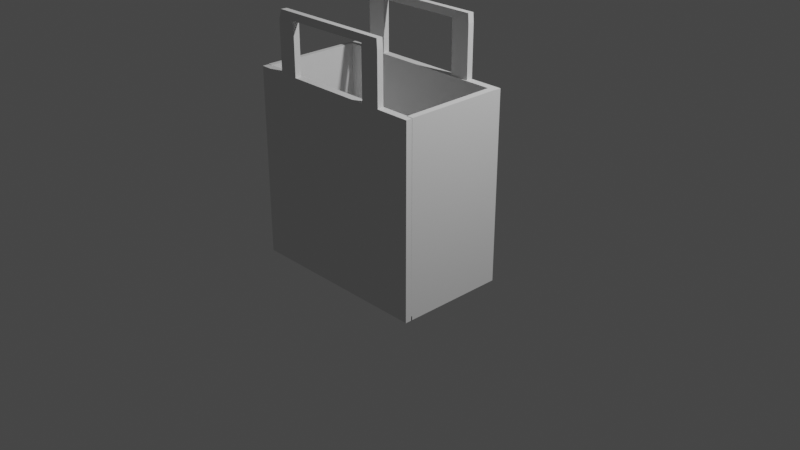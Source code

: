 # Source: bag.blend  (saved by Blender 2.80.75; exported with 4.5.12 LTS)
import bpy
from mathutils import Matrix  # noqa: F401  (used for matrix-valued properties, if any)

bpy.ops.wm.read_factory_settings(use_empty=True)
scene = bpy.context.scene
scene.name = 'Scene'

# ---- collections
col_collection = bpy.data.collections.new('Collection'); scene.collection.children.link(col_collection)

# ---- world
world_world = bpy.data.worlds.new('World'); scene.world = world_world
world_world.use_nodes = True; world_world.node_tree.nodes.clear()
_N = world_world.node_tree.nodes; _L = world_world.node_tree.links
n0 = _N.new('ShaderNodeOutputWorld'); n0.name = 'World Output'; n0.location = (300, 300)
n1 = _N.new('ShaderNodeBackground'); n1.name = 'Background'; n1.location = (10, 300)
n1.inputs[0].default_value = (0.05088, 0.05088, 0.05088, 1.0)
_L.new(n1.outputs[0], n0.inputs[0])
n0.is_active_output = True
world_world.color = (0.05088, 0.05088, 0.05088)
world_world.use_sun_shadow = False
world_world.sun_shadow_jitter_overblur = 0.0

# ---- cameras
cam_camera = bpy.data.cameras.new('Camera')
cam_camera.clip_end = 100.0
cam_camera.ortho_scale = 7.314

# ---- lights
light_light = bpy.data.lights.new('Light', 'POINT')
light_light.transmission_factor = 0.0
light_light.energy = 1000.0
light_light.shadow_soft_size = 0.1
light_light.shadow_maximum_resolution = 0.006
light_light.use_absolute_resolution = True

# ---- meshes
me_cube_002 = bpy.data.meshes.new('Cube.002')
me_cube_002.from_pydata([(-1.0, -1.0, -1.0), (-1.0, -1.0, 1.0), (-1.0, 1.0, -1.0), (-1.0, 1.0, 1.0), (1.0, -1.0, -1.0), (1.0, -1.0, 1.0), (1.0, 1.0, -1.0), (1.0, 1.0, 1.0), (-1.0, 26.87, -1.0), (-1.0, 26.87, 1.0), (-1.0, 28.87, -1.0), (-1.0, 28.87, 1.0), (1.0, 26.87, -1.0), (1.0, 26.87, 1.0), (1.0, 28.87, -1.0), (1.0, 28.87, 1.0), (1.0, 26.87, -0.9565), (-1.0, 26.87, -0.9544), (1.0, 0.6959, -0.9565), (1.0, 0.6959, -1.0), (-1.0, 0.6959, -1.0), (-1.0, 0.6959, -0.9544), (-0.9551, 26.87, -0.9544), (-0.9462, 0.6959, -0.9544), (-0.9979, 26.87, 1.005), (-0.9979, 0.6959, 1.005), (-0.953, 26.87, 1.004), (-0.9441, 0.6959, 1.004), (0.9243, 26.87, -0.9564), (0.934, 0.6959, -0.9564), (0.9264, 26.87, 1.004), (1.002, 26.87, 1.004), (0.9361, 0.6959, 1.004), (1.002, 0.6959, 1.004), (-0.7018, 27.29, 0.7915), (-0.7018, 27.29, 1.536), (-0.7018, 28.97, 0.7915), (-0.7018, 28.97, 1.536), (-0.4982, 27.29, 0.7915), (-0.4982, 27.29, 1.536), (-0.4982, 28.97, 0.7915), (-0.4982, 28.97, 1.536), (0.436, 27.29, 0.7915), (0.436, 27.29, 1.536), (0.436, 28.97, 0.7915), (0.436, 28.97, 1.536), (0.6396, 27.29, 0.7915), (0.6396, 27.29, 1.536), (0.6396, 28.97, 0.7915), (0.6396, 28.97, 1.536), (0.4435, 27.25, 1.556), (0.4438, 28.93, 1.553), (0.632, 29.0, 1.631), (0.6317, 27.32, 1.634), (-0.4924, 27.07, 1.548), (-0.4921, 28.94, 1.536), (-0.6624, 28.82, 1.623), (-0.6628, 27.14, 1.626), (-0.5082, 26.96, 1.527), (-0.5041, 28.6, 1.54), (-0.7016, 29.03, 1.537), (-0.6952, 27.26, 1.535), (-0.7018, -0.9961, 0.7915), (-0.7018, -0.9961, 1.536), (-0.7018, 0.6831, 0.7915), (-0.7018, 0.6831, 1.536), (-0.4982, -0.9961, 0.7915), (-0.4982, -0.9961, 1.536), (-0.4982, 0.6831, 0.7915), (-0.4982, 0.6831, 1.536), (0.436, -0.9961, 0.7915), (0.436, -0.9961, 1.536), (0.436, 0.6831, 0.7915), (0.436, 0.6831, 1.536), (0.6396, -0.9961, 0.7915), (0.6396, -0.9961, 1.536), (0.6396, 0.6831, 0.7915), (0.6396, 0.6831, 1.536), (0.4435, -1.028, 1.556), (0.4438, 0.6491, 1.553), (0.632, 0.7154, 1.631), (0.6317, -0.9621, 1.634), (-0.4924, -1.207, 1.548), (-0.4921, 0.6561, 1.536), (-0.6624, 0.5364, 1.623), (-0.6628, -1.141, 1.626), (-0.5082, -1.321, 1.527), (-0.5041, 0.3226, 1.54), (-0.7016, 0.7496, 1.537), (-0.6952, -1.023, 1.535)], [], [(0, 1, 3, 2), (2, 3, 7, 6), (6, 7, 5, 4), (4, 5, 1, 0), (2, 6, 4, 0), (7, 3, 1, 5), (8, 17, 9, 11, 10), (10, 11, 15, 14), (14, 15, 13, 16, 12), (12, 16, 18, 19), (10, 14, 12, 8), (15, 11, 9, 13), (19, 18, 29, 23, 21, 20), (17, 22, 28, 16, 13, 9), (29, 18, 33, 32), (8, 12, 19, 20), (17, 8, 20, 21), (27, 26, 24, 25), (23, 22, 26, 27), (22, 17, 24, 26), (17, 21, 25, 24), (21, 23, 27, 25), (31, 30, 32, 33), (29, 28, 22, 23), (16, 28, 30, 31), (28, 29, 32, 30), (18, 16, 31, 33), (34, 35, 37, 36), (36, 37, 41, 40), (40, 41, 39, 38), (38, 39, 35, 34), (36, 40, 38, 34), (41, 37, 35, 39), (42, 43, 45, 44), (44, 45, 49, 48), (48, 49, 47, 46), (46, 47, 43, 42), (44, 48, 46, 42), (47, 49, 52, 53), (50, 53, 57, 54), (45, 43, 50, 51), (43, 47, 53, 50), (49, 45, 51, 52), (54, 57, 61, 58), (52, 51, 55, 56), (53, 52, 56, 57), (51, 50, 54, 55), (60, 59, 58, 61), (56, 55, 59, 60), (57, 56, 60, 61), (55, 54, 58, 59), (62, 63, 65, 64), (64, 65, 69, 68), (68, 69, 67, 66), (66, 67, 63, 62), (64, 68, 66, 62), (69, 65, 63, 67), (70, 71, 73, 72), (72, 73, 77, 76), (76, 77, 75, 74), (74, 75, 71, 70), (72, 76, 74, 70), (75, 77, 80, 81), (78, 81, 85, 82), (73, 71, 78, 79), (71, 75, 81, 78), (77, 73, 79, 80), (82, 85, 89, 86), (80, 79, 83, 84), (81, 80, 84, 85), (79, 78, 82, 83), (88, 87, 86, 89), (84, 83, 87, 88), (85, 84, 88, 89), (83, 82, 86, 87)])
_uv = me_cube_002.uv_layers.new(name='UVMap')
_uv.uv.foreach_set('vector', [0.375, 0.0, 0.625, 0.0, 0.625, 0.25, 0.375, 0.25, 0.375, 0.25, 0.625, 0.25, 0.625, 0.5, 0.375, 0.5, 0.375, 0.5, 0.625, 0.5, 0.625, 0.75, 0.375, 0.75, 0.375, 0.75, 0.625, 0.75, 0.625, 1.0, 0.375, 1.0, 0.125, 0.5, 0.375, 0.5, 0.375, 0.75, 0.125, 0.75, 0.625, 0.5, 0.875, 0.5, 0.875, 0.75, 0.625, 0.75, 0.375, 0.0, 0.3807, 0.0, 0.625, 0.0, 0.625, 0.25, 0.375, 0.25, 0.375, 0.25, 0.625, 0.25, 0.625, 0.5, 0.375, 0.5, 0.375, 0.5, 0.625, 0.5, 0.625, 0.75, 0.3804, 0.75, 0.375, 0.75, 0.375, 0.75, 0.3804, 0.75, 0.3804, 0.75, 0.375, 0.75, 0.125, 0.5, 0.375, 0.5, 0.375, 0.75, 0.125, 0.75, 0.625, 0.5, 0.875, 0.5, 0.875, 0.75, 0.625, 0.75, 0.375, 0.75, 0.3804, 0.75, 0.3804, 0.7583, 0.3807, 0.9933, 0.3807, 1.0, 0.375, 1.0, 0.3807, 1.0, 0.3807, 0.9944, 0.3804, 0.7595, 0.3804, 0.75, 0.625, 0.75, 0.625, 1.0, 0.3804, 0.7583, 0.3804, 0.75, 0.3804, 0.75, 0.3804, 0.7583, 0.125, 0.75, 0.375, 0.75, 0.375, 0.75, 0.125, 0.75, 0.3807, 0.0, 0.375, 0.0, 0.375, 0.0, 0.3807, 0.0, 0.3807, 0.9933, 0.3807, 0.9944, 0.3807, 1.0, 0.3807, 1.0, 0.3807, 0.9933, 0.3807, 0.9944, 0.3807, 0.9944, 0.3807, 0.9933, 0.3807, 0.9944, 0.3807, 1.0, 0.3807, 1.0, 0.3807, 0.9944, 0.3807, 0.0, 0.3807, 0.0, 0.3807, 0.0, 0.3807, 0.0, 0.3807, 1.0, 0.3807, 0.9933, 0.3807, 0.9933, 0.3807, 1.0, 0.3804, 0.75, 0.3804, 0.7595, 0.3804, 0.7583, 0.3804, 0.75, 0.3804, 0.7583, 0.3804, 0.7595, 0.3807, 0.9944, 0.3807, 0.9933, 0.3804, 0.75, 0.3804, 0.7595, 0.3804, 0.7595, 0.3804, 0.75, 0.3804, 0.7595, 0.3804, 0.7583, 0.3804, 0.7583, 0.3804, 0.7595, 0.3804, 0.75, 0.3804, 0.75, 0.3804, 0.75, 0.3804, 0.75, 0.375, 0.0, 0.625, 0.0, 0.625, 0.25, 0.375, 0.25, 0.375, 0.25, 0.625, 0.25, 0.625, 0.5, 0.375, 0.5, 0.375, 0.5, 0.625, 0.5, 0.625, 0.75, 0.375, 0.75, 0.375, 0.75, 0.625, 0.75, 0.625, 1.0, 0.375, 1.0, 0.125, 0.5, 0.375, 0.5, 0.375, 0.75, 0.125, 0.75, 0.625, 0.5, 0.875, 0.5, 0.875, 0.75, 0.625, 0.75, 0.375, 0.0, 0.625, 0.0, 0.625, 0.25, 0.375, 0.25, 0.375, 0.25, 0.625, 0.25, 0.625, 0.5, 0.375, 0.5, 0.375, 0.5, 0.625, 0.5, 0.625, 0.75, 0.375, 0.75, 0.375, 0.75, 0.625, 0.75, 0.625, 1.0, 0.375, 1.0, 0.125, 0.5, 0.375, 0.5, 0.375, 0.75, 0.125, 0.75, 0.625, 0.75, 0.625, 0.5, 0.625, 0.5, 0.625, 0.75, 0.625, 1.0, 0.625, 0.75, 0.625, 0.75, 0.625, 1.0, 0.625, 0.25, 0.625, 0.0, 0.625, 0.0, 0.625, 0.25, 0.625, 1.0, 0.625, 0.75, 0.625, 0.75, 0.625, 1.0, 0.625, 0.5, 0.625, 0.25, 0.625, 0.25, 0.625, 0.5, 0.625, 1.0, 0.625, 0.75, 0.625, 0.75, 0.625, 1.0, 0.625, 0.5, 0.625, 0.25, 0.625, 0.25, 0.625, 0.5, 0.625, 0.75, 0.625, 0.5, 0.625, 0.5, 0.625, 0.75, 0.625, 0.25, 0.625, 0.0, 0.625, 0.0, 0.625, 0.25, 0.625, 0.5, 0.875, 0.5, 0.875, 0.75, 0.625, 0.75, 0.625, 0.5, 0.625, 0.25, 0.625, 0.25, 0.625, 0.5, 0.625, 0.75, 0.625, 0.5, 0.625, 0.5, 0.625, 0.75, 0.625, 0.25, 0.625, 0.0, 0.625, 0.0, 0.625, 0.25, 0.375, 0.0, 0.625, 0.0, 0.625, 0.25, 0.375, 0.25, 0.375, 0.25, 0.625, 0.25, 0.625, 0.5, 0.375, 0.5, 0.375, 0.5, 0.625, 0.5, 0.625, 0.75, 0.375, 0.75, 0.375, 0.75, 0.625, 0.75, 0.625, 1.0, 0.375, 1.0, 0.125, 0.5, 0.375, 0.5, 0.375, 0.75, 0.125, 0.75, 0.625, 0.5, 0.875, 0.5, 0.875, 0.75, 0.625, 0.75, 0.375, 0.0, 0.625, 0.0, 0.625, 0.25, 0.375, 0.25, 0.375, 0.25, 0.625, 0.25, 0.625, 0.5, 0.375, 0.5, 0.375, 0.5, 0.625, 0.5, 0.625, 0.75, 0.375, 0.75, 0.375, 0.75, 0.625, 0.75, 0.625, 1.0, 0.375, 1.0, 0.125, 0.5, 0.375, 0.5, 0.375, 0.75, 0.125, 0.75, 0.625, 0.75, 0.625, 0.5, 0.625, 0.5, 0.625, 0.75, 0.625, 1.0, 0.625, 0.75, 0.625, 0.75, 0.625, 1.0, 0.625, 0.25, 0.625, 0.0, 0.625, 0.0, 0.625, 0.25, 0.625, 1.0, 0.625, 0.75, 0.625, 0.75, 0.625, 1.0, 0.625, 0.5, 0.625, 0.25, 0.625, 0.25, 0.625, 0.5, 0.625, 1.0, 0.625, 0.75, 0.625, 0.75, 0.625, 1.0, 0.625, 0.5, 0.625, 0.25, 0.625, 0.25, 0.625, 0.5, 0.625, 0.75, 0.625, 0.5, 0.625, 0.5, 0.625, 0.75, 0.625, 0.25, 0.625, 0.0, 0.625, 0.0, 0.625, 0.25, 0.625, 0.5, 0.875, 0.5, 0.875, 0.75, 0.625, 0.75, 0.625, 0.5, 0.625, 0.25, 0.625, 0.25, 0.625, 0.5, 0.625, 0.75, 0.625, 0.5, 0.625, 0.5, 0.625, 0.75, 0.625, 0.25, 0.625, 0.0, 0.625, 0.0, 0.625, 0.25])
me_cube_002.use_remesh_preserve_volume = False
me_cube_002.use_remesh_preserve_attributes = False
me_cube_002.use_mirror_vertex_groups = False
me_cube_002.update()

# ---- objects
ob_light = bpy.data.objects.new('Light', light_light)
ob_camera = bpy.data.objects.new('Camera', cam_camera)
ob_cube_001 = bpy.data.objects.new('Cube.001', me_cube_002)

# ---- transforms, parenting, visibility, modifiers, constraints
ob_light.location = (4.076, 1.005, 5.904)
ob_light.rotation_euler = (0.6503, 0.05522, 1.866)
ob_light.lock_rotations_4d = False
ob_light.empty_display_type = 'ARROWS'
ob_light.color = (0.0, 0.0, 0.0, 0.0)
ob_light.lineart.crease_threshold = 0.0
ob_camera.location = (7.359, -6.926, 4.958)
ob_camera.rotation_euler = (1.109, 0.0, 0.8149)
ob_camera.lock_rotations_4d = False
ob_camera.empty_display_type = 'ARROWS'
ob_camera.color = (0.0, 0.0, 0.0, 0.0)
ob_camera.display_type = 'WIRE'
ob_camera.lineart.crease_threshold = 0.0
ob_cube_001.location = (0.0, -0.817, 0.5691)
ob_cube_001.scale = (1.0, 0.03952, 1.0)
ob_cube_001.lineart.crease_threshold = 0.0

# ---- collection membership
col_collection.objects.link(ob_light)
col_collection.objects.link(ob_camera)
col_collection.objects.link(ob_cube_001)

# ---- scene / render settings (as saved in the file)
scene.camera = ob_camera
scene.frame_start = 1; scene.frame_end = 250; scene.frame_set(20)
scene.render.engine = 'BLENDER_EEVEE_NEXT'
scene.cycles.use_denoising = False
scene.cycles.samples = 128
scene.cycles.sampling_pattern = 'TABULATED_SOBOL'
scene.cycles.use_adaptive_sampling = False
scene.cycles.use_light_tree = False
scene.view_settings.view_transform = 'Filmic'
bpy.context.view_layer.update()
